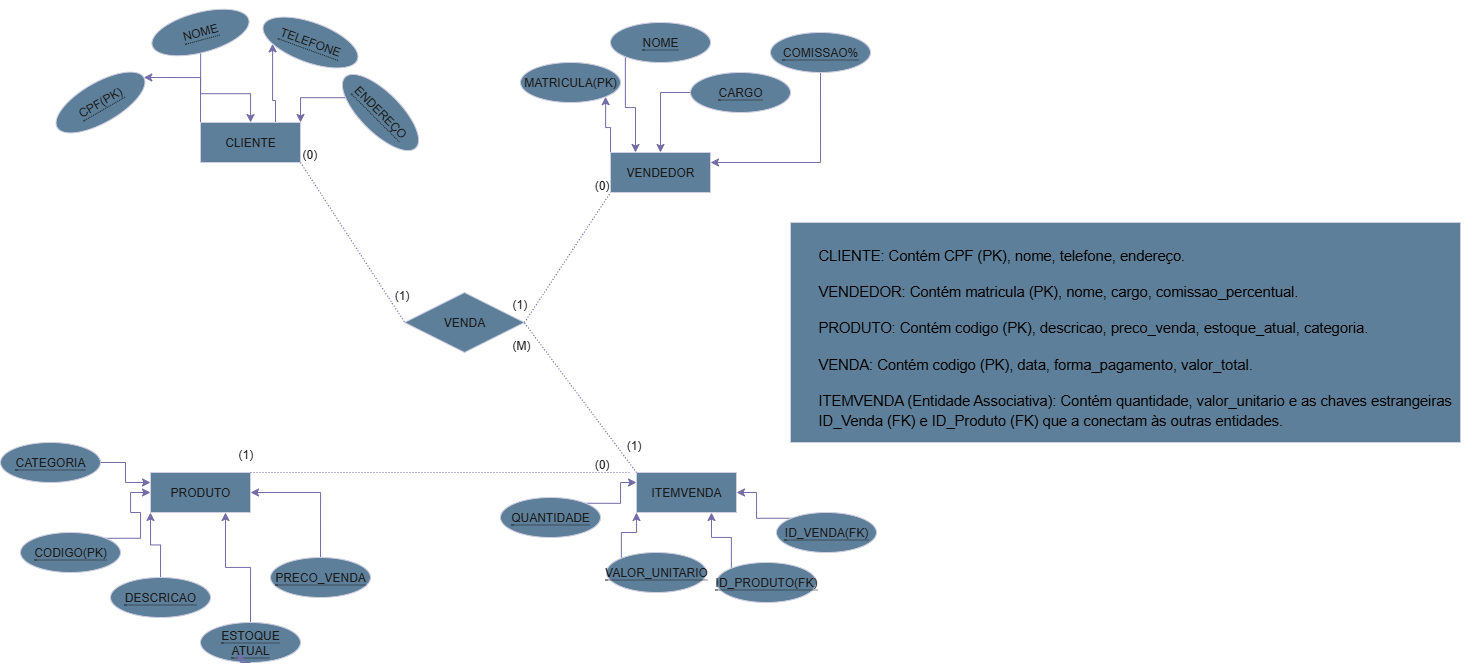

The diagram above was exported from draw.io. Its source (the exported page's mxGraphModel, read from the mxfile embedded in the PNG):
<mxGraphModel dx="2435" dy="914" grid="1" gridSize="10" guides="1" tooltips="1" connect="1" arrows="1" fold="1" page="1" pageScale="1" pageWidth="827" pageHeight="1169" math="0" shadow="0">
  <root>
    <mxCell id="0" />
    <mxCell id="1" parent="0" />
    <mxCell id="hYuyBw0jHxeW-5cwXgnf-76" value="" style="rounded=0;whiteSpace=wrap;html=1;strokeColor=#D0CEE2;fontColor=#1A1A1A;fillColor=#5D7F99;" vertex="1" parent="1">
      <mxGeometry x="680" y="230" width="670" height="220" as="geometry" />
    </mxCell>
    <mxCell id="hYuyBw0jHxeW-5cwXgnf-2" value="ITEMVENDA" style="whiteSpace=wrap;html=1;align=center;labelBackgroundColor=none;fillColor=#5D7F99;strokeColor=#D0CEE2;fontColor=#1A1A1A;" vertex="1" parent="1">
      <mxGeometry x="526" y="480" width="100" height="40" as="geometry" />
    </mxCell>
    <mxCell id="hYuyBw0jHxeW-5cwXgnf-3" value="PRODUTO" style="whiteSpace=wrap;html=1;align=center;labelBackgroundColor=none;fillColor=#5D7F99;strokeColor=#D0CEE2;fontColor=#1A1A1A;" vertex="1" parent="1">
      <mxGeometry x="40" y="480" width="100" height="40" as="geometry" />
    </mxCell>
    <mxCell id="hYuyBw0jHxeW-5cwXgnf-15" style="edgeStyle=orthogonalEdgeStyle;rounded=0;orthogonalLoop=1;jettySize=auto;html=1;exitX=0;exitY=0;exitDx=0;exitDy=0;entryX=1;entryY=0.5;entryDx=0;entryDy=0;labelBackgroundColor=none;strokeColor=#736CA8;fontColor=default;" edge="1" parent="1" source="hYuyBw0jHxeW-5cwXgnf-5" target="hYuyBw0jHxeW-5cwXgnf-14">
      <mxGeometry relative="1" as="geometry" />
    </mxCell>
    <mxCell id="hYuyBw0jHxeW-5cwXgnf-17" style="edgeStyle=orthogonalEdgeStyle;rounded=0;orthogonalLoop=1;jettySize=auto;html=1;exitX=0.75;exitY=0;exitDx=0;exitDy=0;entryX=0;entryY=1;entryDx=0;entryDy=0;labelBackgroundColor=none;strokeColor=#736CA8;fontColor=default;" edge="1" parent="1" source="hYuyBw0jHxeW-5cwXgnf-5" target="hYuyBw0jHxeW-5cwXgnf-12">
      <mxGeometry relative="1" as="geometry" />
    </mxCell>
    <mxCell id="hYuyBw0jHxeW-5cwXgnf-5" value="CLIENTE" style="whiteSpace=wrap;html=1;align=center;labelBackgroundColor=none;fillColor=#5D7F99;strokeColor=#D0CEE2;fontColor=#1A1A1A;" vertex="1" parent="1">
      <mxGeometry x="90" y="130" width="100" height="40" as="geometry" />
    </mxCell>
    <mxCell id="hYuyBw0jHxeW-5cwXgnf-23" style="edgeStyle=orthogonalEdgeStyle;rounded=0;orthogonalLoop=1;jettySize=auto;html=1;exitX=0;exitY=0;exitDx=0;exitDy=0;entryX=1;entryY=1;entryDx=0;entryDy=0;labelBackgroundColor=none;strokeColor=#736CA8;fontColor=default;" edge="1" parent="1" source="hYuyBw0jHxeW-5cwXgnf-6" target="hYuyBw0jHxeW-5cwXgnf-19">
      <mxGeometry relative="1" as="geometry" />
    </mxCell>
    <mxCell id="hYuyBw0jHxeW-5cwXgnf-6" value="VENDEDOR" style="whiteSpace=wrap;html=1;align=center;labelBackgroundColor=none;fillColor=#5D7F99;strokeColor=#D0CEE2;fontColor=#1A1A1A;" vertex="1" parent="1">
      <mxGeometry x="500" y="160" width="100" height="40" as="geometry" />
    </mxCell>
    <mxCell id="hYuyBw0jHxeW-5cwXgnf-8" value="VENDA" style="shape=rhombus;perimeter=rhombusPerimeter;whiteSpace=wrap;html=1;align=center;labelBackgroundColor=none;fillColor=#5D7F99;strokeColor=#D0CEE2;fontColor=#1A1A1A;" vertex="1" parent="1">
      <mxGeometry x="294" y="300" width="120" height="60" as="geometry" />
    </mxCell>
    <mxCell id="hYuyBw0jHxeW-5cwXgnf-16" value="" style="edgeStyle=orthogonalEdgeStyle;rounded=0;orthogonalLoop=1;jettySize=auto;html=1;labelBackgroundColor=none;strokeColor=#736CA8;fontColor=default;" edge="1" parent="1" source="hYuyBw0jHxeW-5cwXgnf-11" target="hYuyBw0jHxeW-5cwXgnf-5">
      <mxGeometry relative="1" as="geometry" />
    </mxCell>
    <mxCell id="hYuyBw0jHxeW-5cwXgnf-11" value="&lt;span style=&quot;border-bottom: 1px dotted&quot;&gt;NOME&lt;/span&gt;" style="ellipse;whiteSpace=wrap;html=1;align=center;rotation=-15;labelBackgroundColor=none;fillColor=#5D7F99;strokeColor=#D0CEE2;fontColor=#1A1A1A;" vertex="1" parent="1">
      <mxGeometry x="40" y="20" width="100" height="40" as="geometry" />
    </mxCell>
    <mxCell id="hYuyBw0jHxeW-5cwXgnf-12" value="&lt;span style=&quot;border-bottom: 1px dotted&quot;&gt;TELEFONE&lt;/span&gt;" style="ellipse;whiteSpace=wrap;html=1;align=center;rotation=20;labelBackgroundColor=none;fillColor=#5D7F99;strokeColor=#D0CEE2;fontColor=#1A1A1A;" vertex="1" parent="1">
      <mxGeometry x="150" y="30" width="100" height="40" as="geometry" />
    </mxCell>
    <mxCell id="hYuyBw0jHxeW-5cwXgnf-18" style="edgeStyle=orthogonalEdgeStyle;rounded=0;orthogonalLoop=1;jettySize=auto;html=1;exitX=0;exitY=1;exitDx=0;exitDy=0;entryX=1;entryY=0;entryDx=0;entryDy=0;labelBackgroundColor=none;strokeColor=#736CA8;fontColor=default;" edge="1" parent="1" source="hYuyBw0jHxeW-5cwXgnf-13" target="hYuyBw0jHxeW-5cwXgnf-5">
      <mxGeometry relative="1" as="geometry" />
    </mxCell>
    <mxCell id="hYuyBw0jHxeW-5cwXgnf-13" value="&lt;span style=&quot;border-bottom: 1px dotted&quot;&gt;ENDEREÇO&lt;/span&gt;" style="ellipse;whiteSpace=wrap;html=1;align=center;rotation=45;labelBackgroundColor=none;fillColor=#5D7F99;strokeColor=#D0CEE2;fontColor=#1A1A1A;" vertex="1" parent="1">
      <mxGeometry x="220" y="100" width="100" height="40" as="geometry" />
    </mxCell>
    <mxCell id="hYuyBw0jHxeW-5cwXgnf-14" value="&lt;span style=&quot;border-bottom: 1px dotted&quot;&gt;CPF(PK)&lt;/span&gt;" style="ellipse;whiteSpace=wrap;html=1;align=center;rotation=-30;labelBackgroundColor=none;fillColor=#5D7F99;strokeColor=#D0CEE2;fontColor=#1A1A1A;" vertex="1" parent="1">
      <mxGeometry x="-60" y="90" width="100" height="40" as="geometry" />
    </mxCell>
    <mxCell id="hYuyBw0jHxeW-5cwXgnf-19" value="MATRICULA(PK)" style="ellipse;whiteSpace=wrap;html=1;align=center;labelBackgroundColor=none;fillColor=#5D7F99;strokeColor=#D0CEE2;fontColor=#1A1A1A;" vertex="1" parent="1">
      <mxGeometry x="410" y="70" width="100" height="40" as="geometry" />
    </mxCell>
    <mxCell id="hYuyBw0jHxeW-5cwXgnf-25" style="edgeStyle=orthogonalEdgeStyle;rounded=0;orthogonalLoop=1;jettySize=auto;html=1;exitX=0;exitY=0.5;exitDx=0;exitDy=0;entryX=0.5;entryY=0;entryDx=0;entryDy=0;labelBackgroundColor=none;strokeColor=#736CA8;fontColor=default;" edge="1" parent="1" source="hYuyBw0jHxeW-5cwXgnf-20" target="hYuyBw0jHxeW-5cwXgnf-6">
      <mxGeometry relative="1" as="geometry" />
    </mxCell>
    <mxCell id="hYuyBw0jHxeW-5cwXgnf-20" value="&lt;span style=&quot;border-bottom: 1px dotted&quot;&gt;CARGO&lt;/span&gt;" style="ellipse;whiteSpace=wrap;html=1;align=center;labelBackgroundColor=none;fillColor=#5D7F99;strokeColor=#D0CEE2;fontColor=#1A1A1A;" vertex="1" parent="1">
      <mxGeometry x="580" y="80" width="100" height="40" as="geometry" />
    </mxCell>
    <mxCell id="hYuyBw0jHxeW-5cwXgnf-26" style="edgeStyle=orthogonalEdgeStyle;rounded=0;orthogonalLoop=1;jettySize=auto;html=1;exitX=0.5;exitY=1;exitDx=0;exitDy=0;entryX=1;entryY=0.25;entryDx=0;entryDy=0;labelBackgroundColor=none;strokeColor=#736CA8;fontColor=default;" edge="1" parent="1" source="hYuyBw0jHxeW-5cwXgnf-21" target="hYuyBw0jHxeW-5cwXgnf-6">
      <mxGeometry relative="1" as="geometry" />
    </mxCell>
    <mxCell id="hYuyBw0jHxeW-5cwXgnf-21" value="&lt;span style=&quot;border-bottom: 1px dotted&quot;&gt;COMISSAO%&lt;/span&gt;" style="ellipse;whiteSpace=wrap;html=1;align=center;labelBackgroundColor=none;fillColor=#5D7F99;strokeColor=#D0CEE2;fontColor=#1A1A1A;" vertex="1" parent="1">
      <mxGeometry x="660" y="40" width="100" height="40" as="geometry" />
    </mxCell>
    <mxCell id="hYuyBw0jHxeW-5cwXgnf-24" style="edgeStyle=orthogonalEdgeStyle;rounded=0;orthogonalLoop=1;jettySize=auto;html=1;exitX=0;exitY=1;exitDx=0;exitDy=0;entryX=0.25;entryY=0;entryDx=0;entryDy=0;labelBackgroundColor=none;strokeColor=#736CA8;fontColor=default;" edge="1" parent="1" source="hYuyBw0jHxeW-5cwXgnf-22" target="hYuyBw0jHxeW-5cwXgnf-6">
      <mxGeometry relative="1" as="geometry" />
    </mxCell>
    <mxCell id="hYuyBw0jHxeW-5cwXgnf-22" value="&lt;span style=&quot;border-bottom: 1px dotted&quot;&gt;NOME&lt;/span&gt;" style="ellipse;whiteSpace=wrap;html=1;align=center;labelBackgroundColor=none;fillColor=#5D7F99;strokeColor=#D0CEE2;fontColor=#1A1A1A;" vertex="1" parent="1">
      <mxGeometry x="500" y="30" width="100" height="40" as="geometry" />
    </mxCell>
    <mxCell id="hYuyBw0jHxeW-5cwXgnf-38" style="edgeStyle=orthogonalEdgeStyle;rounded=0;orthogonalLoop=1;jettySize=auto;html=1;exitX=0.5;exitY=0;exitDx=0;exitDy=0;entryX=0.75;entryY=1;entryDx=0;entryDy=0;labelBackgroundColor=none;strokeColor=#736CA8;fontColor=default;" edge="1" parent="1" source="hYuyBw0jHxeW-5cwXgnf-28" target="hYuyBw0jHxeW-5cwXgnf-3">
      <mxGeometry relative="1" as="geometry" />
    </mxCell>
    <mxCell id="hYuyBw0jHxeW-5cwXgnf-28" value="&lt;span style=&quot;border-bottom: 1px dotted&quot;&gt;ESTOQUE ATUAL&lt;/span&gt;" style="ellipse;whiteSpace=wrap;html=1;align=center;labelBackgroundColor=none;fillColor=#5D7F99;strokeColor=#D0CEE2;fontColor=#1A1A1A;" vertex="1" parent="1">
      <mxGeometry x="90" y="630" width="100" height="40" as="geometry" />
    </mxCell>
    <mxCell id="hYuyBw0jHxeW-5cwXgnf-39" style="edgeStyle=orthogonalEdgeStyle;rounded=0;orthogonalLoop=1;jettySize=auto;html=1;exitX=0.5;exitY=0;exitDx=0;exitDy=0;entryX=1;entryY=0.5;entryDx=0;entryDy=0;labelBackgroundColor=none;strokeColor=#736CA8;fontColor=default;" edge="1" parent="1" source="hYuyBw0jHxeW-5cwXgnf-29" target="hYuyBw0jHxeW-5cwXgnf-3">
      <mxGeometry relative="1" as="geometry" />
    </mxCell>
    <mxCell id="hYuyBw0jHxeW-5cwXgnf-29" value="&lt;span style=&quot;border-bottom: 1px dotted&quot;&gt;PRECO_VENDA&lt;/span&gt;" style="ellipse;whiteSpace=wrap;html=1;align=center;labelBackgroundColor=none;fillColor=#5D7F99;strokeColor=#D0CEE2;fontColor=#1A1A1A;" vertex="1" parent="1">
      <mxGeometry x="160" y="565" width="100" height="40" as="geometry" />
    </mxCell>
    <mxCell id="hYuyBw0jHxeW-5cwXgnf-37" style="edgeStyle=orthogonalEdgeStyle;rounded=0;orthogonalLoop=1;jettySize=auto;html=1;exitX=0.5;exitY=0;exitDx=0;exitDy=0;entryX=0;entryY=1;entryDx=0;entryDy=0;labelBackgroundColor=none;strokeColor=#736CA8;fontColor=default;" edge="1" parent="1" source="hYuyBw0jHxeW-5cwXgnf-30" target="hYuyBw0jHxeW-5cwXgnf-3">
      <mxGeometry relative="1" as="geometry" />
    </mxCell>
    <mxCell id="hYuyBw0jHxeW-5cwXgnf-30" value="&lt;span style=&quot;border-bottom: 1px dotted&quot;&gt;DESCRICAO&lt;/span&gt;" style="ellipse;whiteSpace=wrap;html=1;align=center;labelBackgroundColor=none;fillColor=#5D7F99;strokeColor=#D0CEE2;fontColor=#1A1A1A;" vertex="1" parent="1">
      <mxGeometry y="585" width="100" height="40" as="geometry" />
    </mxCell>
    <mxCell id="hYuyBw0jHxeW-5cwXgnf-36" style="edgeStyle=orthogonalEdgeStyle;rounded=0;orthogonalLoop=1;jettySize=auto;html=1;exitX=1;exitY=0;exitDx=0;exitDy=0;entryX=0;entryY=0.5;entryDx=0;entryDy=0;labelBackgroundColor=none;strokeColor=#736CA8;fontColor=default;" edge="1" parent="1" source="hYuyBw0jHxeW-5cwXgnf-31" target="hYuyBw0jHxeW-5cwXgnf-3">
      <mxGeometry relative="1" as="geometry" />
    </mxCell>
    <mxCell id="hYuyBw0jHxeW-5cwXgnf-31" value="&lt;span style=&quot;border-bottom: 1px dotted&quot;&gt;CODIGO(PK)&lt;/span&gt;" style="ellipse;whiteSpace=wrap;html=1;align=center;labelBackgroundColor=none;fillColor=#5D7F99;strokeColor=#D0CEE2;fontColor=#1A1A1A;" vertex="1" parent="1">
      <mxGeometry x="-90" y="540" width="100" height="40" as="geometry" />
    </mxCell>
    <mxCell id="hYuyBw0jHxeW-5cwXgnf-33" style="edgeStyle=orthogonalEdgeStyle;rounded=0;orthogonalLoop=1;jettySize=auto;html=1;exitX=0.5;exitY=1;exitDx=0;exitDy=0;entryX=0.4;entryY=0.75;entryDx=0;entryDy=0;entryPerimeter=0;labelBackgroundColor=none;strokeColor=#736CA8;fontColor=default;" edge="1" parent="1" source="hYuyBw0jHxeW-5cwXgnf-28" target="hYuyBw0jHxeW-5cwXgnf-28">
      <mxGeometry relative="1" as="geometry" />
    </mxCell>
    <mxCell id="hYuyBw0jHxeW-5cwXgnf-35" style="edgeStyle=orthogonalEdgeStyle;rounded=0;orthogonalLoop=1;jettySize=auto;html=1;exitX=1;exitY=0.5;exitDx=0;exitDy=0;entryX=0;entryY=0.25;entryDx=0;entryDy=0;labelBackgroundColor=none;strokeColor=#736CA8;fontColor=default;" edge="1" parent="1" source="hYuyBw0jHxeW-5cwXgnf-34" target="hYuyBw0jHxeW-5cwXgnf-3">
      <mxGeometry relative="1" as="geometry" />
    </mxCell>
    <mxCell id="hYuyBw0jHxeW-5cwXgnf-34" value="&lt;span style=&quot;border-bottom: 1px dotted&quot;&gt;CATEGORIA&lt;/span&gt;" style="ellipse;whiteSpace=wrap;html=1;align=center;labelBackgroundColor=none;fillColor=#5D7F99;strokeColor=#D0CEE2;fontColor=#1A1A1A;" vertex="1" parent="1">
      <mxGeometry x="-110" y="450" width="100" height="40" as="geometry" />
    </mxCell>
    <mxCell id="hYuyBw0jHxeW-5cwXgnf-45" style="edgeStyle=orthogonalEdgeStyle;rounded=0;orthogonalLoop=1;jettySize=auto;html=1;exitX=0;exitY=0;exitDx=0;exitDy=0;entryX=0;entryY=1;entryDx=0;entryDy=0;labelBackgroundColor=none;strokeColor=#736CA8;fontColor=default;" edge="1" parent="1" source="hYuyBw0jHxeW-5cwXgnf-40" target="hYuyBw0jHxeW-5cwXgnf-2">
      <mxGeometry relative="1" as="geometry" />
    </mxCell>
    <mxCell id="hYuyBw0jHxeW-5cwXgnf-40" value="&lt;span style=&quot;border-bottom: 1px dotted&quot;&gt;VALOR_UNITARIO&lt;/span&gt;" style="ellipse;whiteSpace=wrap;html=1;align=center;labelBackgroundColor=none;fillColor=#5D7F99;strokeColor=#D0CEE2;fontColor=#1A1A1A;" vertex="1" parent="1">
      <mxGeometry x="496" y="560" width="100" height="40" as="geometry" />
    </mxCell>
    <mxCell id="hYuyBw0jHxeW-5cwXgnf-46" style="edgeStyle=orthogonalEdgeStyle;rounded=0;orthogonalLoop=1;jettySize=auto;html=1;exitX=0;exitY=0;exitDx=0;exitDy=0;entryX=0.75;entryY=1;entryDx=0;entryDy=0;labelBackgroundColor=none;strokeColor=#736CA8;fontColor=default;" edge="1" parent="1" source="hYuyBw0jHxeW-5cwXgnf-41" target="hYuyBw0jHxeW-5cwXgnf-2">
      <mxGeometry relative="1" as="geometry" />
    </mxCell>
    <mxCell id="hYuyBw0jHxeW-5cwXgnf-41" value="&lt;span style=&quot;border-bottom: 1px dotted&quot;&gt;ID_PRODUTO(FK)&lt;/span&gt;" style="ellipse;whiteSpace=wrap;html=1;align=center;labelBackgroundColor=none;fillColor=#5D7F99;strokeColor=#D0CEE2;fontColor=#1A1A1A;" vertex="1" parent="1">
      <mxGeometry x="606" y="570" width="100" height="40" as="geometry" />
    </mxCell>
    <mxCell id="hYuyBw0jHxeW-5cwXgnf-44" style="edgeStyle=orthogonalEdgeStyle;rounded=0;orthogonalLoop=1;jettySize=auto;html=1;exitX=1;exitY=0;exitDx=0;exitDy=0;entryX=0;entryY=0.25;entryDx=0;entryDy=0;labelBackgroundColor=none;strokeColor=#736CA8;fontColor=default;" edge="1" parent="1" source="hYuyBw0jHxeW-5cwXgnf-42" target="hYuyBw0jHxeW-5cwXgnf-2">
      <mxGeometry relative="1" as="geometry" />
    </mxCell>
    <mxCell id="hYuyBw0jHxeW-5cwXgnf-42" value="&lt;span style=&quot;border-bottom: 1px dotted&quot;&gt;QUANTIDADE&lt;/span&gt;" style="ellipse;whiteSpace=wrap;html=1;align=center;labelBackgroundColor=none;fillColor=#5D7F99;strokeColor=#D0CEE2;fontColor=#1A1A1A;" vertex="1" parent="1">
      <mxGeometry x="390" y="505" width="100" height="40" as="geometry" />
    </mxCell>
    <mxCell id="hYuyBw0jHxeW-5cwXgnf-47" style="edgeStyle=orthogonalEdgeStyle;rounded=0;orthogonalLoop=1;jettySize=auto;html=1;exitX=0;exitY=0;exitDx=0;exitDy=0;entryX=1;entryY=0.5;entryDx=0;entryDy=0;labelBackgroundColor=none;strokeColor=#736CA8;fontColor=default;" edge="1" parent="1" source="hYuyBw0jHxeW-5cwXgnf-43" target="hYuyBw0jHxeW-5cwXgnf-2">
      <mxGeometry relative="1" as="geometry" />
    </mxCell>
    <mxCell id="hYuyBw0jHxeW-5cwXgnf-43" value="&lt;span style=&quot;border-bottom: 1px dotted&quot;&gt;ID_VENDA(FK)&lt;/span&gt;" style="ellipse;whiteSpace=wrap;html=1;align=center;labelBackgroundColor=none;fillColor=#5D7F99;strokeColor=#D0CEE2;fontColor=#1A1A1A;" vertex="1" parent="1">
      <mxGeometry x="666" y="520" width="100" height="40" as="geometry" />
    </mxCell>
    <mxCell id="hYuyBw0jHxeW-5cwXgnf-50" value="" style="endArrow=none;html=1;rounded=0;dashed=1;dashPattern=1 2;exitX=1;exitY=1;exitDx=0;exitDy=0;labelBackgroundColor=none;strokeColor=#736CA8;fontColor=default;" edge="1" parent="1" source="hYuyBw0jHxeW-5cwXgnf-5">
      <mxGeometry relative="1" as="geometry">
        <mxPoint x="134" y="329.6" as="sourcePoint" />
        <mxPoint x="294" y="329.6" as="targetPoint" />
        <Array as="points" />
      </mxGeometry>
    </mxCell>
    <mxCell id="hYuyBw0jHxeW-5cwXgnf-51" value="(0)" style="resizable=0;html=1;whiteSpace=wrap;align=left;verticalAlign=bottom;labelBackgroundColor=none;fillColor=#5D7F99;strokeColor=#D0CEE2;fontColor=#1A1A1A;" connectable="0" vertex="1" parent="hYuyBw0jHxeW-5cwXgnf-50">
      <mxGeometry x="-1" relative="1" as="geometry" />
    </mxCell>
    <mxCell id="hYuyBw0jHxeW-5cwXgnf-52" value="(1)" style="resizable=0;html=1;whiteSpace=wrap;align=right;verticalAlign=bottom;labelBackgroundColor=none;fillColor=#5D7F99;strokeColor=#D0CEE2;fontColor=#1A1A1A;" connectable="0" vertex="1" parent="hYuyBw0jHxeW-5cwXgnf-50">
      <mxGeometry x="1" relative="1" as="geometry">
        <mxPoint x="6" y="-19" as="offset" />
      </mxGeometry>
    </mxCell>
    <mxCell id="hYuyBw0jHxeW-5cwXgnf-59" value="" style="endArrow=none;html=1;rounded=0;dashed=1;dashPattern=1 2;exitX=1;exitY=0.5;exitDx=0;exitDy=0;entryX=0;entryY=1;entryDx=0;entryDy=0;labelBackgroundColor=none;strokeColor=#736CA8;fontColor=default;" edge="1" parent="1" source="hYuyBw0jHxeW-5cwXgnf-8" target="hYuyBw0jHxeW-5cwXgnf-6">
      <mxGeometry relative="1" as="geometry">
        <mxPoint x="410" y="290" as="sourcePoint" />
        <mxPoint x="570" y="290" as="targetPoint" />
      </mxGeometry>
    </mxCell>
    <mxCell id="hYuyBw0jHxeW-5cwXgnf-60" value="(1)" style="resizable=0;html=1;whiteSpace=wrap;align=left;verticalAlign=bottom;labelBackgroundColor=none;fillColor=#5D7F99;strokeColor=#D0CEE2;fontColor=#1A1A1A;" connectable="0" vertex="1" parent="hYuyBw0jHxeW-5cwXgnf-59">
      <mxGeometry x="-1" relative="1" as="geometry">
        <mxPoint x="-14" y="-10" as="offset" />
      </mxGeometry>
    </mxCell>
    <mxCell id="hYuyBw0jHxeW-5cwXgnf-61" value="(0)" style="resizable=0;html=1;whiteSpace=wrap;align=right;verticalAlign=bottom;labelBackgroundColor=none;fillColor=#5D7F99;strokeColor=#D0CEE2;fontColor=#1A1A1A;" connectable="0" vertex="1" parent="hYuyBw0jHxeW-5cwXgnf-59">
      <mxGeometry x="1" relative="1" as="geometry" />
    </mxCell>
    <mxCell id="hYuyBw0jHxeW-5cwXgnf-66" value="" style="endArrow=none;html=1;rounded=0;dashed=1;dashPattern=1 2;exitX=1;exitY=1;exitDx=0;exitDy=0;entryX=0;entryY=0;entryDx=0;entryDy=0;labelBackgroundColor=none;strokeColor=#736CA8;fontColor=default;" edge="1" parent="1" target="hYuyBw0jHxeW-5cwXgnf-2">
      <mxGeometry relative="1" as="geometry">
        <mxPoint x="414" y="330.4" as="sourcePoint" />
        <mxPoint x="520" y="470" as="targetPoint" />
        <Array as="points" />
      </mxGeometry>
    </mxCell>
    <mxCell id="hYuyBw0jHxeW-5cwXgnf-67" value="(M)" style="resizable=0;html=1;whiteSpace=wrap;align=left;verticalAlign=bottom;labelBackgroundColor=none;fillColor=#5D7F99;strokeColor=#D0CEE2;fontColor=#1A1A1A;" connectable="0" vertex="1" parent="hYuyBw0jHxeW-5cwXgnf-66">
      <mxGeometry x="-1" relative="1" as="geometry">
        <mxPoint x="-14" y="30" as="offset" />
      </mxGeometry>
    </mxCell>
    <mxCell id="hYuyBw0jHxeW-5cwXgnf-68" value="(1)" style="resizable=0;html=1;whiteSpace=wrap;align=right;verticalAlign=bottom;labelBackgroundColor=none;fillColor=#5D7F99;strokeColor=#D0CEE2;fontColor=#1A1A1A;" connectable="0" vertex="1" parent="hYuyBw0jHxeW-5cwXgnf-66">
      <mxGeometry x="1" relative="1" as="geometry">
        <mxPoint x="6" y="-19" as="offset" />
      </mxGeometry>
    </mxCell>
    <mxCell id="hYuyBw0jHxeW-5cwXgnf-70" value="" style="endArrow=none;html=1;rounded=0;dashed=1;dashPattern=1 2;exitX=1;exitY=0;exitDx=0;exitDy=0;labelBackgroundColor=none;strokeColor=#736CA8;fontColor=default;" edge="1" parent="1" source="hYuyBw0jHxeW-5cwXgnf-3">
      <mxGeometry relative="1" as="geometry">
        <mxPoint x="270" y="490" as="sourcePoint" />
        <mxPoint x="520" y="480" as="targetPoint" />
      </mxGeometry>
    </mxCell>
    <mxCell id="hYuyBw0jHxeW-5cwXgnf-71" value="(1)" style="resizable=0;html=1;whiteSpace=wrap;align=left;verticalAlign=bottom;labelBackgroundColor=none;fillColor=#5D7F99;strokeColor=#D0CEE2;fontColor=#1A1A1A;" connectable="0" vertex="1" parent="hYuyBw0jHxeW-5cwXgnf-70">
      <mxGeometry x="-1" relative="1" as="geometry">
        <mxPoint x="-14" y="-10" as="offset" />
      </mxGeometry>
    </mxCell>
    <mxCell id="hYuyBw0jHxeW-5cwXgnf-72" value="(0)" style="resizable=0;html=1;whiteSpace=wrap;align=right;verticalAlign=bottom;labelBackgroundColor=none;fillColor=#5D7F99;strokeColor=#D0CEE2;fontColor=#1A1A1A;" connectable="0" vertex="1" parent="hYuyBw0jHxeW-5cwXgnf-70">
      <mxGeometry x="1" relative="1" as="geometry">
        <mxPoint x="-20" as="offset" />
      </mxGeometry>
    </mxCell>
    <mxCell id="hYuyBw0jHxeW-5cwXgnf-75" value="&lt;b style=&quot;font-weight:normal;&quot; id=&quot;docs-internal-guid-cca08664-7fff-25d4-f9f1-95bc27696236&quot;&gt;&lt;p dir=&quot;ltr&quot; style=&quot;line-height:1.38;margin-top:12pt;margin-bottom:12pt;&quot;&gt;&lt;span style=&quot;font-size:11pt;font-family:Arial,sans-serif;color:#000000;background-color:transparent;font-weight:400;font-style:normal;font-variant:normal;text-decoration:none;vertical-align:baseline;white-space:pre;white-space:pre-wrap;&quot;&gt;CLIENTE: Contém CPF (PK), nome, telefone, endereço.&lt;/span&gt;&lt;/p&gt;&lt;p dir=&quot;ltr&quot; style=&quot;line-height:1.38;margin-top:12pt;margin-bottom:12pt;&quot;&gt;&lt;span style=&quot;font-size:11pt;font-family:Arial,sans-serif;color:#000000;background-color:transparent;font-weight:400;font-style:normal;font-variant:normal;text-decoration:none;vertical-align:baseline;white-space:pre;white-space:pre-wrap;&quot;&gt;VENDEDOR: Contém matricula (PK), nome, cargo, comissao_percentual.&lt;/span&gt;&lt;/p&gt;&lt;p dir=&quot;ltr&quot; style=&quot;line-height:1.38;margin-top:12pt;margin-bottom:12pt;&quot;&gt;&lt;span style=&quot;font-size:11pt;font-family:Arial,sans-serif;color:#000000;background-color:transparent;font-weight:400;font-style:normal;font-variant:normal;text-decoration:none;vertical-align:baseline;white-space:pre;white-space:pre-wrap;&quot;&gt;PRODUTO: Contém codigo (PK), descricao, preco_venda, estoque_atual, categoria.&lt;/span&gt;&lt;/p&gt;&lt;p dir=&quot;ltr&quot; style=&quot;line-height:1.38;margin-top:12pt;margin-bottom:12pt;&quot;&gt;&lt;span style=&quot;font-size:11pt;font-family:Arial,sans-serif;color:#000000;background-color:transparent;font-weight:400;font-style:normal;font-variant:normal;text-decoration:none;vertical-align:baseline;white-space:pre;white-space:pre-wrap;&quot;&gt;VENDA: Contém codigo (PK), data, forma_pagamento, valor_total.&lt;/span&gt;&lt;/p&gt;&lt;p dir=&quot;ltr&quot; style=&quot;line-height:1.38;margin-top:12pt;margin-bottom:12pt;&quot;&gt;&lt;span style=&quot;font-size:11pt;font-family:Arial,sans-serif;color:#000000;background-color:transparent;font-weight:400;font-style:normal;font-variant:normal;text-decoration:none;vertical-align:baseline;white-space:pre;white-space:pre-wrap;&quot;&gt;ITEMVENDA (Entidade Associativa): Contém quantidade, valor_unitario e as chaves estrangeiras ID_Venda (FK) e ID_Produto (FK) que a conectam às outras entidades.&lt;/span&gt;&lt;/p&gt;&lt;/b&gt;&lt;br class=&quot;Apple-interchange-newline&quot;&gt;" style="text;whiteSpace=wrap;html=1;labelBackgroundColor=none;fontColor=#1A1A1A;" vertex="1" parent="1">
      <mxGeometry x="706" y="230" width="660" height="160" as="geometry" />
    </mxCell>
  </root>
</mxGraphModel>